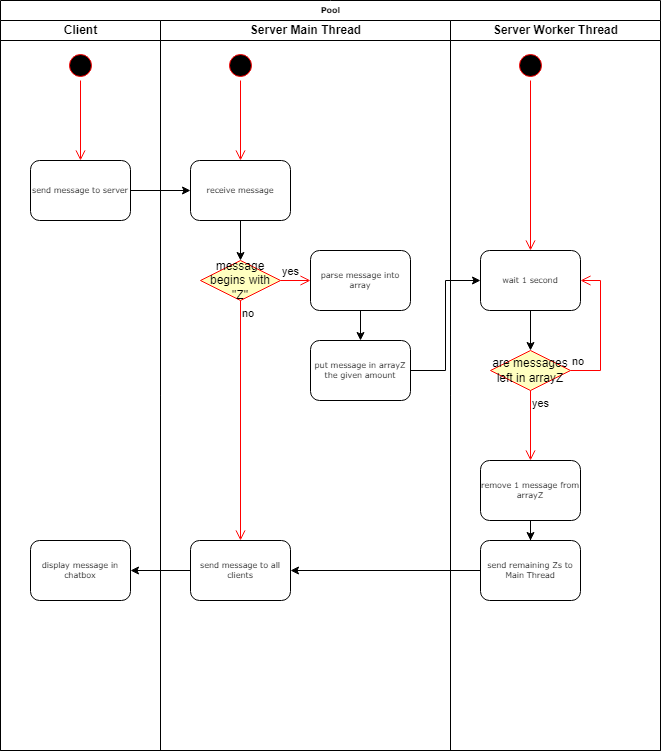

The diagram above was exported from draw.io. Its source (the exported page's mxGraphModel, read from the mxfile embedded in the PNG):
<mxGraphModel dx="1249" dy="550" grid="1" gridSize="10" guides="1" tooltips="1" connect="1" arrows="1" fold="1" page="1" pageScale="1" pageWidth="1100" pageHeight="850" background="none" math="0" shadow="0">
  <root>
    <mxCell id="0" />
    <mxCell id="1" parent="0" />
    <mxCell id="77e6c97f196da883-1" value="Pool" style="swimlane;html=1;childLayout=stackLayout;startSize=20;rounded=0;shadow=0;labelBackgroundColor=none;strokeWidth=1;fontFamily=Verdana;fontSize=8;align=center;" parent="1" vertex="1">
      <mxGeometry x="70" y="40" width="660" height="750" as="geometry" />
    </mxCell>
    <mxCell id="77e6c97f196da883-2" value="Client" style="swimlane;html=1;startSize=20;" parent="77e6c97f196da883-1" vertex="1">
      <mxGeometry y="20" width="160" height="730" as="geometry" />
    </mxCell>
    <mxCell id="77e6c97f196da883-8" value="send message to server" style="rounded=1;whiteSpace=wrap;html=1;shadow=0;labelBackgroundColor=none;strokeWidth=1;fontFamily=Verdana;fontSize=8;align=center;" parent="77e6c97f196da883-2" vertex="1">
      <mxGeometry x="30" y="140" width="100" height="60" as="geometry" />
    </mxCell>
    <mxCell id="x9iWmpjps1W-eEfccGKI-1" value="" style="ellipse;html=1;shape=startState;fillColor=#000000;strokeColor=#ff0000;" parent="77e6c97f196da883-2" vertex="1">
      <mxGeometry x="65" y="30" width="30" height="30" as="geometry" />
    </mxCell>
    <mxCell id="x9iWmpjps1W-eEfccGKI-2" value="" style="edgeStyle=orthogonalEdgeStyle;html=1;verticalAlign=bottom;endArrow=open;endSize=8;strokeColor=#ff0000;rounded=0;entryX=0.5;entryY=0;entryDx=0;entryDy=0;" parent="77e6c97f196da883-2" source="x9iWmpjps1W-eEfccGKI-1" target="77e6c97f196da883-8" edge="1">
      <mxGeometry relative="1" as="geometry">
        <mxPoint x="80" y="120" as="targetPoint" />
      </mxGeometry>
    </mxCell>
    <mxCell id="AvlFS6fnYcO1wdXz8KkW-9" value="display message in chatbox" style="rounded=1;whiteSpace=wrap;html=1;shadow=0;labelBackgroundColor=none;strokeWidth=1;fontFamily=Verdana;fontSize=8;align=center;" parent="77e6c97f196da883-2" vertex="1">
      <mxGeometry x="30" y="520" width="100" height="60" as="geometry" />
    </mxCell>
    <mxCell id="AvlFS6fnYcO1wdXz8KkW-10" style="edgeStyle=orthogonalEdgeStyle;rounded=0;orthogonalLoop=1;jettySize=auto;html=1;entryX=1;entryY=0.5;entryDx=0;entryDy=0;" parent="77e6c97f196da883-1" source="AvlFS6fnYcO1wdXz8KkW-6" target="AvlFS6fnYcO1wdXz8KkW-9" edge="1">
      <mxGeometry relative="1" as="geometry" />
    </mxCell>
    <mxCell id="77e6c97f196da883-3" value="Server Main Thread" style="swimlane;html=1;startSize=20;" parent="77e6c97f196da883-1" vertex="1">
      <mxGeometry x="160" y="20" width="290" height="730" as="geometry" />
    </mxCell>
    <mxCell id="x9iWmpjps1W-eEfccGKI-3" value="" style="ellipse;html=1;shape=startState;fillColor=#000000;strokeColor=#ff0000;" parent="77e6c97f196da883-3" vertex="1">
      <mxGeometry x="65" y="30" width="30" height="30" as="geometry" />
    </mxCell>
    <mxCell id="x9iWmpjps1W-eEfccGKI-4" value="" style="edgeStyle=orthogonalEdgeStyle;html=1;verticalAlign=bottom;endArrow=open;endSize=8;strokeColor=#ff0000;rounded=0;entryX=0.5;entryY=0;entryDx=0;entryDy=0;" parent="77e6c97f196da883-3" source="x9iWmpjps1W-eEfccGKI-3" target="x9iWmpjps1W-eEfccGKI-7" edge="1">
      <mxGeometry relative="1" as="geometry">
        <mxPoint x="80" y="120" as="targetPoint" />
      </mxGeometry>
    </mxCell>
    <mxCell id="AvlFS6fnYcO1wdXz8KkW-5" style="edgeStyle=orthogonalEdgeStyle;rounded=0;orthogonalLoop=1;jettySize=auto;html=1;entryX=0.5;entryY=0;entryDx=0;entryDy=0;" parent="77e6c97f196da883-3" source="x9iWmpjps1W-eEfccGKI-7" target="AvlFS6fnYcO1wdXz8KkW-2" edge="1">
      <mxGeometry relative="1" as="geometry" />
    </mxCell>
    <mxCell id="x9iWmpjps1W-eEfccGKI-7" value="receive message" style="rounded=1;whiteSpace=wrap;html=1;shadow=0;labelBackgroundColor=none;strokeWidth=1;fontFamily=Verdana;fontSize=8;align=center;" parent="77e6c97f196da883-3" vertex="1">
      <mxGeometry x="30" y="140" width="100" height="60" as="geometry" />
    </mxCell>
    <mxCell id="AvlFS6fnYcO1wdXz8KkW-2" value="message begins with &quot;Z&quot;" style="rhombus;whiteSpace=wrap;html=1;fontColor=#000000;fillColor=#ffffc0;strokeColor=#ff0000;" parent="77e6c97f196da883-3" vertex="1">
      <mxGeometry x="40" y="240" width="80" height="40" as="geometry" />
    </mxCell>
    <mxCell id="AvlFS6fnYcO1wdXz8KkW-4" value="no" style="edgeStyle=orthogonalEdgeStyle;html=1;align=left;verticalAlign=top;endArrow=open;endSize=8;strokeColor=#ff0000;rounded=0;entryX=0.5;entryY=0;entryDx=0;entryDy=0;" parent="77e6c97f196da883-3" source="AvlFS6fnYcO1wdXz8KkW-2" target="AvlFS6fnYcO1wdXz8KkW-6" edge="1">
      <mxGeometry x="-1" relative="1" as="geometry">
        <mxPoint x="80" y="340" as="targetPoint" />
      </mxGeometry>
    </mxCell>
    <mxCell id="AvlFS6fnYcO1wdXz8KkW-6" value="send message to all clients" style="rounded=1;whiteSpace=wrap;html=1;shadow=0;labelBackgroundColor=none;strokeWidth=1;fontFamily=Verdana;fontSize=8;align=center;" parent="77e6c97f196da883-3" vertex="1">
      <mxGeometry x="30" y="520" width="100" height="60" as="geometry" />
    </mxCell>
    <mxCell id="AvlFS6fnYcO1wdXz8KkW-12" style="edgeStyle=orthogonalEdgeStyle;rounded=0;orthogonalLoop=1;jettySize=auto;html=1;entryX=0.5;entryY=0;entryDx=0;entryDy=0;" parent="77e6c97f196da883-3" source="AvlFS6fnYcO1wdXz8KkW-7" target="AvlFS6fnYcO1wdXz8KkW-11" edge="1">
      <mxGeometry relative="1" as="geometry" />
    </mxCell>
    <mxCell id="AvlFS6fnYcO1wdXz8KkW-7" value="parse message into array" style="rounded=1;whiteSpace=wrap;html=1;shadow=0;labelBackgroundColor=none;strokeWidth=1;fontFamily=Verdana;fontSize=8;align=center;" parent="77e6c97f196da883-3" vertex="1">
      <mxGeometry x="150" y="230" width="100" height="60" as="geometry" />
    </mxCell>
    <mxCell id="AvlFS6fnYcO1wdXz8KkW-3" value="yes" style="edgeStyle=orthogonalEdgeStyle;html=1;align=left;verticalAlign=bottom;endArrow=open;endSize=8;strokeColor=#ff0000;rounded=0;entryX=0;entryY=0.5;entryDx=0;entryDy=0;" parent="77e6c97f196da883-3" source="AvlFS6fnYcO1wdXz8KkW-2" target="AvlFS6fnYcO1wdXz8KkW-7" edge="1">
      <mxGeometry x="-1" relative="1" as="geometry">
        <mxPoint x="140" y="260" as="targetPoint" />
      </mxGeometry>
    </mxCell>
    <mxCell id="AvlFS6fnYcO1wdXz8KkW-11" value="put message in arrayZ the given amount" style="rounded=1;whiteSpace=wrap;html=1;shadow=0;labelBackgroundColor=none;strokeWidth=1;fontFamily=Verdana;fontSize=8;align=center;" parent="77e6c97f196da883-3" vertex="1">
      <mxGeometry x="150" y="320" width="100" height="60" as="geometry" />
    </mxCell>
    <mxCell id="AvlFS6fnYcO1wdXz8KkW-1" style="edgeStyle=orthogonalEdgeStyle;rounded=0;orthogonalLoop=1;jettySize=auto;html=1;entryX=0;entryY=0.5;entryDx=0;entryDy=0;" parent="77e6c97f196da883-1" source="77e6c97f196da883-8" target="x9iWmpjps1W-eEfccGKI-7" edge="1">
      <mxGeometry relative="1" as="geometry" />
    </mxCell>
    <mxCell id="77e6c97f196da883-4" value="Server Worker Thread" style="swimlane;html=1;startSize=20;" parent="1" vertex="1">
      <mxGeometry x="520" y="60" width="210" height="730" as="geometry" />
    </mxCell>
    <mxCell id="x9iWmpjps1W-eEfccGKI-5" value="" style="ellipse;html=1;shape=startState;fillColor=#000000;strokeColor=#ff0000;" parent="77e6c97f196da883-4" vertex="1">
      <mxGeometry x="65" y="30" width="30" height="30" as="geometry" />
    </mxCell>
    <mxCell id="x9iWmpjps1W-eEfccGKI-6" value="" style="edgeStyle=orthogonalEdgeStyle;html=1;verticalAlign=bottom;endArrow=open;endSize=8;strokeColor=#ff0000;rounded=0;entryX=0.5;entryY=0;entryDx=0;entryDy=0;" parent="77e6c97f196da883-4" source="x9iWmpjps1W-eEfccGKI-5" target="AvlFS6fnYcO1wdXz8KkW-14" edge="1">
      <mxGeometry relative="1" as="geometry">
        <mxPoint x="120" y="145" as="targetPoint" />
      </mxGeometry>
    </mxCell>
    <mxCell id="AvlFS6fnYcO1wdXz8KkW-23" style="edgeStyle=orthogonalEdgeStyle;rounded=0;orthogonalLoop=1;jettySize=auto;html=1;entryX=0.5;entryY=0;entryDx=0;entryDy=0;" parent="77e6c97f196da883-4" source="AvlFS6fnYcO1wdXz8KkW-14" target="AvlFS6fnYcO1wdXz8KkW-16" edge="1">
      <mxGeometry relative="1" as="geometry" />
    </mxCell>
    <mxCell id="AvlFS6fnYcO1wdXz8KkW-14" value="wait 1 second" style="rounded=1;whiteSpace=wrap;html=1;shadow=0;labelBackgroundColor=none;strokeWidth=1;fontFamily=Verdana;fontSize=8;align=center;" parent="77e6c97f196da883-4" vertex="1">
      <mxGeometry x="30" y="230" width="100" height="60" as="geometry" />
    </mxCell>
    <mxCell id="AvlFS6fnYcO1wdXz8KkW-22" style="edgeStyle=orthogonalEdgeStyle;rounded=0;orthogonalLoop=1;jettySize=auto;html=1;entryX=0.5;entryY=0;entryDx=0;entryDy=0;" parent="77e6c97f196da883-4" source="AvlFS6fnYcO1wdXz8KkW-15" target="AvlFS6fnYcO1wdXz8KkW-20" edge="1">
      <mxGeometry relative="1" as="geometry" />
    </mxCell>
    <mxCell id="AvlFS6fnYcO1wdXz8KkW-15" value="remove 1 message from arrayZ" style="rounded=1;whiteSpace=wrap;html=1;shadow=0;labelBackgroundColor=none;strokeWidth=1;fontFamily=Verdana;fontSize=8;align=center;" parent="77e6c97f196da883-4" vertex="1">
      <mxGeometry x="30" y="440" width="100" height="60" as="geometry" />
    </mxCell>
    <mxCell id="AvlFS6fnYcO1wdXz8KkW-16" value="are messages left in arrayZ" style="rhombus;whiteSpace=wrap;html=1;fontColor=#000000;fillColor=#ffffc0;strokeColor=#ff0000;" parent="77e6c97f196da883-4" vertex="1">
      <mxGeometry x="40" y="330" width="80" height="40" as="geometry" />
    </mxCell>
    <mxCell id="AvlFS6fnYcO1wdXz8KkW-17" value="no" style="edgeStyle=orthogonalEdgeStyle;html=1;align=left;verticalAlign=bottom;endArrow=open;endSize=8;strokeColor=#ff0000;rounded=0;entryX=1;entryY=0.5;entryDx=0;entryDy=0;" parent="77e6c97f196da883-4" source="AvlFS6fnYcO1wdXz8KkW-16" target="AvlFS6fnYcO1wdXz8KkW-14" edge="1">
      <mxGeometry x="-1" relative="1" as="geometry">
        <mxPoint x="220" y="350" as="targetPoint" />
        <Array as="points">
          <mxPoint x="150" y="350" />
          <mxPoint x="150" y="260" />
        </Array>
      </mxGeometry>
    </mxCell>
    <mxCell id="AvlFS6fnYcO1wdXz8KkW-18" value="yes" style="edgeStyle=orthogonalEdgeStyle;html=1;align=left;verticalAlign=top;endArrow=open;endSize=8;strokeColor=#ff0000;rounded=0;entryX=0.5;entryY=0;entryDx=0;entryDy=0;" parent="77e6c97f196da883-4" source="AvlFS6fnYcO1wdXz8KkW-16" target="AvlFS6fnYcO1wdXz8KkW-15" edge="1">
      <mxGeometry x="-1" relative="1" as="geometry">
        <mxPoint x="80" y="430" as="targetPoint" />
      </mxGeometry>
    </mxCell>
    <mxCell id="AvlFS6fnYcO1wdXz8KkW-20" value="send remaining Zs to Main Thread" style="rounded=1;whiteSpace=wrap;html=1;shadow=0;labelBackgroundColor=none;strokeWidth=1;fontFamily=Verdana;fontSize=8;align=center;" parent="77e6c97f196da883-4" vertex="1">
      <mxGeometry x="30" y="520" width="100" height="60" as="geometry" />
    </mxCell>
    <mxCell id="AvlFS6fnYcO1wdXz8KkW-21" style="edgeStyle=orthogonalEdgeStyle;rounded=0;orthogonalLoop=1;jettySize=auto;html=1;entryX=1;entryY=0.5;entryDx=0;entryDy=0;" parent="1" source="AvlFS6fnYcO1wdXz8KkW-20" target="AvlFS6fnYcO1wdXz8KkW-6" edge="1">
      <mxGeometry relative="1" as="geometry" />
    </mxCell>
    <mxCell id="2Hi525x6_JReXdcCtRxX-1" style="edgeStyle=orthogonalEdgeStyle;rounded=0;orthogonalLoop=1;jettySize=auto;html=1;entryX=0;entryY=0.5;entryDx=0;entryDy=0;" edge="1" parent="1" source="AvlFS6fnYcO1wdXz8KkW-11" target="AvlFS6fnYcO1wdXz8KkW-14">
      <mxGeometry relative="1" as="geometry" />
    </mxCell>
  </root>
</mxGraphModel>